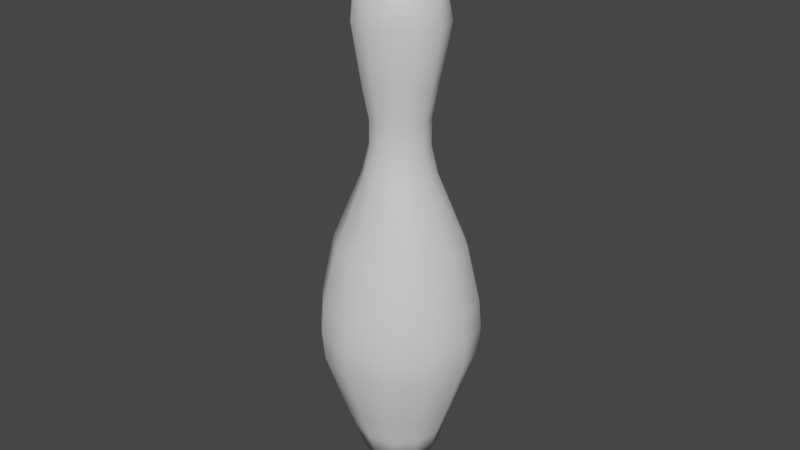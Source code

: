# Source: pin.blend  (saved by Blender 3.2.14; exported with 4.5.12 LTS)
import bpy
from mathutils import Matrix  # noqa: F401  (used for matrix-valued properties, if any)

bpy.ops.wm.read_factory_settings(use_empty=True)
scene = bpy.context.scene
scene.name = 'Scene'

# ---- collections
col_collection = bpy.data.collections.new('Collection'); scene.collection.children.link(col_collection)

# ---- materials (node trees are filled in below, after node groups)
mat_body = bpy.data.materials.new('Body')
mat_body.use_transparent_shadow = False
mat_strips = bpy.data.materials.new('Strips')
mat_strips.use_transparent_shadow = False

# ---- material node trees
mat_body.use_nodes = True; mat_body.node_tree.nodes.clear()
_N = mat_body.node_tree.nodes; _L = mat_body.node_tree.links
n0 = _N.new('ShaderNodeBsdfPrincipled'); n0.name = 'Principled BSDF'; n0.location = (10, 300)
n0.distribution = 'GGX'
n0.subsurface_method = 'RANDOM_WALK_SKIN'
n0.inputs[3].default_value = 1.45
n0.inputs[27].default_value = (0.0, 0.0, 0.0, 1.0)
n0.inputs[28].default_value = 1.0
n1 = _N.new('ShaderNodeOutputMaterial'); n1.name = 'Material Output'; n1.location = (300, 300)
_L.new(n0.outputs[0], n1.inputs[0])
n1.is_active_output = True
mat_strips.use_nodes = True; mat_strips.node_tree.nodes.clear()
_N = mat_strips.node_tree.nodes; _L = mat_strips.node_tree.links
n0 = _N.new('ShaderNodeBsdfPrincipled'); n0.name = 'Principled BSDF'; n0.location = (10, 300)
n0.distribution = 'GGX'
n0.subsurface_method = 'RANDOM_WALK_SKIN'
n0.inputs[3].default_value = 1.45
n0.inputs[27].default_value = (0.0, 0.0, 0.0, 1.0)
n0.inputs[28].default_value = 1.0
n1 = _N.new('ShaderNodeOutputMaterial'); n1.name = 'Material Output'; n1.location = (300, 300)
_L.new(n0.outputs[0], n1.inputs[0])
n1.is_active_output = True

# ---- world
world_world = bpy.data.worlds.new('World'); scene.world = world_world
world_world.use_nodes = True; world_world.node_tree.nodes.clear()
_N = world_world.node_tree.nodes; _L = world_world.node_tree.links
n0 = _N.new('ShaderNodeOutputWorld'); n0.name = 'World Output'; n0.location = (300, 300)
n1 = _N.new('ShaderNodeBackground'); n1.name = 'Background'; n1.location = (10, 300)
n1.inputs[0].default_value = (0.05088, 0.05088, 0.05088, 1.0)
_L.new(n1.outputs[0], n0.inputs[0])
n0.is_active_output = True
world_world.color = (0.05088, 0.05088, 0.05088)
world_world.use_sun_shadow = False
world_world.sun_shadow_jitter_overblur = 0.0

# ---- meshes
me_cylinder = bpy.data.meshes.new('Cylinder')
me_cylinder.from_pydata([(-2.128e-08, 0.012, -0.072), (-2.137e-08, 0.011, 0.022), (0.006, 0.01039, -0.072), (0.0055, 0.009526, 0.022), (0.01039, 0.006, -0.072), (0.009526, 0.0055, 0.022), (0.012, -1.224e-08, -0.072), (0.011, -1.23e-08, 0.022), (0.01039, -0.006, -0.072), (0.009526, -0.0055, 0.022), (0.006, -0.01039, -0.072), (0.0055, -0.009526, 0.022), (-2.233e-08, -0.012, -0.072), (-2.233e-08, -0.011, 0.022), (-0.006, -0.01039, -0.072), (-0.0055, -0.009526, 0.022), (-0.01039, -0.006, -0.072), (-0.009526, -0.0055, 0.022), (-0.012, -1.157e-08, -0.072), (-0.011, -1.168e-08, 0.022), (-0.01039, 0.006, -0.072), (-0.009526, 0.0055, 0.022), (-0.006, 0.01039, -0.072), (-0.0055, 0.009526, 0.022), (-2.056e-08, 0.02, 0.0), (0.01, 0.01732, 0.0), (0.01732, 0.01, 0.0), (0.02, -1.17e-08, 0.0), (0.01732, -0.01, 0.0), (0.01, -0.01732, 0.0), (-2.231e-08, -0.02, 0.0), (-0.01, -0.01732, 0.0), (-0.01732, -0.01, 0.0), (-0.02, -1.059e-08, 0.0), (-0.01732, 0.01, 0.0), (-0.01, 0.01732, 0.0), (-2.199e-08, 0.009041, 0.039), (0.004521, 0.00783, 0.039), (0.00783, 0.004521, 0.039), (0.009041, -1.244e-08, 0.039), (0.00783, -0.004521, 0.039), (0.004521, -0.00783, 0.039), (-2.278e-08, -0.009041, 0.039), (-0.004521, -0.00783, 0.039), (-0.00783, -0.004521, 0.039), (-0.009041, -1.194e-08, 0.039), (-0.00783, 0.004521, 0.039), (-0.004521, 0.00783, 0.039), (0.007794, 0.0045, 0.031), (0.009, -1.246e-08, 0.031), (-0.007794, 0.0045, 0.031), (-0.0045, 0.007794, 0.031), (0.0045, 0.007794, 0.031), (-0.009, -1.196e-08, 0.031), (-0.007794, -0.0045, 0.031), (-0.0045, -0.007794, 0.031), (-2.257e-08, -0.009, 0.031), (0.0045, -0.007794, 0.031), (0.007794, -0.0045, 0.031), (-2.178e-08, 0.009, 0.031), (-2.185e-08, 0.01104, 0.049), (0.005522, 0.009564, 0.049), (0.009564, 0.005522, 0.049), (0.01104, -1.23e-08, 0.049), (0.009564, -0.005522, 0.049), (0.005522, -0.009564, 0.049), (-2.281e-08, -0.01104, 0.049), (-0.005522, -0.009564, 0.049), (-0.009564, -0.005522, 0.049), (-0.01104, -1.169e-08, 0.049), (-0.009564, 0.005522, 0.049), (-0.005522, 0.009564, 0.049), (-0.0001826, 0.0137, 0.067), (0.006667, 0.01186, 0.067), (0.01238, 0.00715, 0.067), (0.0143, -1.204e-08, 0.067), (0.01238, -0.00715, 0.067), (0.006667, -0.01186, 0.067), (-0.0001826, -0.0137, 0.067), (-0.007032, -0.01186, 0.067), (-0.01205, -0.006849, 0.067), (-0.01388, -1.134e-08, 0.067), (-0.01205, 0.006849, 0.067), (-0.007032, 0.01186, 0.067), (-2.623e-08, 0.00286, 0.082), (0.00143, 0.002477, 0.082), (0.002477, 0.00143, 0.082), (0.00286, -1.296e-08, 0.082), (0.002477, -0.00143, 0.082), (0.00143, -0.002477, 0.082), (-2.648e-08, -0.00286, 0.082), (-0.00143, -0.002477, 0.082), (-0.002477, -0.00143, 0.082), (-0.00286, -1.28e-08, 0.082), (-0.002477, 0.00143, 0.082), (-0.00143, 0.002477, 0.082), (-2.411e-08, 0.01287, 0.0745), (0.006435, 0.01115, 0.0745), (-0.006435, -0.01115, 0.0745), (-0.01115, -0.006435, 0.0745), (0.01115, -0.006435, 0.0745), (0.006435, -0.01115, 0.0745), (-0.006435, 0.01115, 0.0745), (0.01115, 0.006435, 0.0745), (-0.01287, -1.136e-08, 0.0745), (-2.524e-08, -0.01287, 0.0745), (0.01287, -1.208e-08, 0.0745), (-0.01115, 0.006435, 0.0745), (-2.501e-08, 0.01101, 0.07825), (-0.005506, -0.009536, 0.07825), (0.009536, -0.005506, 0.07825), (-0.005506, 0.009536, 0.07825), (0.005505, 0.009536, 0.07825), (-0.009536, -0.005506, 0.07825), (0.005505, -0.009536, 0.07825), (0.009536, 0.005505, 0.07825), (-0.01101, -1.162e-08, 0.07825), (-2.597e-08, -0.01101, 0.07825), (0.01101, -1.224e-08, 0.07825), (-0.009536, 0.005505, 0.07825), (0.012, 0.02078, -0.018), (0.012, 0.02078, -0.036), (0.009, 0.01559, -0.054), (0.02078, 0.012, -0.018), (0.02078, 0.012, -0.036), (0.01559, 0.009, -0.054), (0.024, -1.144e-08, -0.018), (0.024, -1.144e-08, -0.036), (0.018, -1.184e-08, -0.054), (0.02078, -0.012, -0.018), (0.02078, -0.012, -0.036), (0.01559, -0.009, -0.054), (0.012, -0.02078, -0.018), (0.012, -0.02078, -0.036), (0.009, -0.01559, -0.054), (-2.221e-08, -0.024, -0.018), (-2.221e-08, -0.024, -0.036), (-2.236e-08, -0.018, -0.054), (-0.012, -0.02078, -0.018), (-0.012, -0.02078, -0.036), (-0.009, -0.01559, -0.054), (-0.02078, -0.012, -0.018), (-0.02078, -0.012, -0.036), (-0.01559, -0.009, -0.054), (-0.024, -1.01e-08, -0.018), (-0.024, -1.01e-08, -0.036), (-0.018, -1.083e-08, -0.054), (-0.02078, 0.012, -0.018), (-0.02078, 0.012, -0.036), (-0.01559, 0.009, -0.054), (-0.012, 0.02078, -0.018), (-0.012, 0.02078, -0.036), (-0.009, 0.01559, -0.054), (-2.079e-08, 0.018, -0.054), (-2.011e-08, 0.024, -0.036), (-2.011e-08, 0.024, -0.018), (0.01241, 0.02149, -0.027), (0.02149, 0.01241, -0.027), (0.02482, -1.137e-08, -0.027), (0.02149, -0.01241, -0.027), (0.01241, -0.02149, -0.027), (-2.22e-08, -0.02482, -0.027), (-0.01241, -0.02149, -0.027), (-0.02149, -0.01241, -0.027), (-0.02482, -9.99e-09, -0.027), (-0.02149, 0.01241, -0.027), (-0.01241, 0.02149, -0.027), (-2.003e-08, 0.02482, -0.027), (0.007335, 0.0127, -0.063), (0.0127, 0.007335, -0.063), (0.01467, -1.207e-08, -0.063), (0.0127, -0.007335, -0.063), (0.007335, -0.0127, -0.063), (-2.242e-08, -0.01467, -0.063), (-0.007335, -0.0127, -0.063), (-0.0127, -0.007335, -0.063), (-0.01467, -1.126e-08, -0.063), (-0.0127, 0.007335, -0.063), (-0.007335, 0.0127, -0.063), (-2.114e-08, 0.01467, -0.063)], [], [(24, 1, 3, 25), (25, 3, 5, 26), (26, 5, 7, 27), (27, 7, 9, 28), (28, 9, 11, 29), (29, 11, 13, 30), (30, 13, 15, 31), (31, 15, 17, 32), (32, 17, 19, 33), (33, 19, 21, 34), (49, 48, 38, 39), (34, 21, 23, 35), (35, 23, 1, 24), (0, 2, 4, 6, 8, 10, 12, 14, 16, 18, 20, 22), (150, 35, 24, 155), (147, 34, 35, 150), (144, 33, 34, 147), (141, 32, 33, 144), (138, 31, 32, 141), (135, 30, 31, 138), (132, 29, 30, 135), (129, 28, 29, 132), (126, 27, 28, 129), (123, 26, 27, 126), (120, 25, 26, 123), (155, 24, 25, 120), (41, 40, 64, 65), (51, 50, 46, 47), (48, 52, 37, 38), (50, 53, 45, 46), (53, 54, 44, 45), (54, 55, 43, 44), (55, 56, 42, 43), (56, 57, 41, 42), (57, 58, 40, 41), (58, 49, 39, 40), (59, 51, 47, 36), (52, 59, 36, 37), (3, 1, 59, 52), (1, 23, 51, 59), (9, 7, 49, 58), (11, 9, 58, 57), (13, 11, 57, 56), (15, 13, 56, 55), (17, 15, 55, 54), (19, 17, 54, 53), (21, 19, 53, 50), (5, 3, 52, 48), (23, 21, 50, 51), (7, 5, 48, 49), (68, 67, 79, 80), (36, 47, 71, 60), (38, 37, 61, 62), (45, 44, 68, 69), (42, 41, 65, 66), (39, 38, 62, 63), (46, 45, 69, 70), (43, 42, 66, 67), (40, 39, 63, 64), (47, 46, 70, 71), (37, 36, 60, 61), (44, 43, 67, 68), (112, 108, 84, 85), (65, 64, 76, 77), (60, 71, 83, 72), (62, 61, 73, 74), (69, 68, 80, 81), (66, 65, 77, 78), (63, 62, 74, 75), (70, 69, 81, 82), (67, 66, 78, 79), (64, 63, 75, 76), (71, 70, 82, 83), (61, 60, 72, 73), (85, 84, 95, 94, 93, 92, 91, 90, 89, 88, 87, 86), (113, 109, 91, 92), (114, 110, 88, 89), (108, 111, 95, 84), (115, 112, 85, 86), (116, 113, 92, 93), (117, 114, 89, 90), (118, 115, 86, 87), (119, 116, 93, 94), (109, 117, 90, 91), (110, 118, 87, 88), (111, 119, 94, 95), (83, 82, 107, 102), (76, 75, 106, 100), (79, 78, 105, 98), (82, 81, 104, 107), (75, 74, 103, 106), (78, 77, 101, 105), (81, 80, 99, 104), (74, 73, 97, 103), (72, 83, 102, 96), (77, 76, 100, 101), (80, 79, 98, 99), (73, 72, 96, 97), (102, 107, 119, 111), (100, 106, 118, 110), (98, 105, 117, 109), (107, 104, 116, 119), (106, 103, 115, 118), (105, 101, 114, 117), (104, 99, 113, 116), (103, 97, 112, 115), (96, 102, 111, 108), (101, 100, 110, 114), (99, 98, 109, 113), (97, 96, 108, 112), (179, 153, 122, 168), (153, 154, 121, 122), (167, 155, 120, 156), (168, 122, 125, 169), (122, 121, 124, 125), (156, 120, 123, 157), (169, 125, 128, 170), (125, 124, 127, 128), (157, 123, 126, 158), (170, 128, 131, 171), (128, 127, 130, 131), (158, 126, 129, 159), (171, 131, 134, 172), (131, 130, 133, 134), (159, 129, 132, 160), (172, 134, 137, 173), (134, 133, 136, 137), (160, 132, 135, 161), (173, 137, 140, 174), (137, 136, 139, 140), (161, 135, 138, 162), (174, 140, 143, 175), (140, 139, 142, 143), (162, 138, 141, 163), (175, 143, 146, 176), (143, 142, 145, 146), (163, 141, 144, 164), (176, 146, 149, 177), (146, 145, 148, 149), (164, 144, 147, 165), (177, 149, 152, 178), (149, 148, 151, 152), (165, 147, 150, 166), (178, 152, 153, 179), (152, 151, 154, 153), (166, 150, 155, 167), (151, 166, 167, 154), (148, 165, 166, 151), (145, 164, 165, 148), (142, 163, 164, 145), (139, 162, 163, 142), (136, 161, 162, 139), (133, 160, 161, 136), (130, 159, 160, 133), (127, 158, 159, 130), (124, 157, 158, 127), (121, 156, 157, 124), (154, 167, 156, 121), (22, 178, 179, 0), (20, 177, 178, 22), (18, 176, 177, 20), (16, 175, 176, 18), (14, 174, 175, 16), (12, 173, 174, 14), (10, 172, 173, 12), (8, 171, 172, 10), (6, 170, 171, 8), (4, 169, 170, 6), (2, 168, 169, 4), (0, 179, 168, 2)])
me_cylinder.polygons.foreach_set('use_smooth', [True] * 170)
me_cylinder.polygons.foreach_set('material_index', [0, 0, 0, 0, 0, 0, 0, 0, 0, 0, 0, 0, 0, 0, 0, 0, 0, 0, 0, 0, 0, 0, 0, 0, 0, 0, 1, 0, 0, 0, 0, 0, 0, 0, 0, 0, 0, 0, 1, 1, 1, 1, 1, 1, 1, 1, 1, 1, 1, 1, 0, 1, 1, 1, 1, 1, 1, 1, 1, 1, 1, 1, 0, 0, 0, 0, 0, 0, 0, 0, 0, 0, 0, 0, 0, 0, 0, 0, 0, 0, 0, 0, 0, 0, 0, 0, 0, 0, 0, 0, 0, 0, 0, 0, 0, 0, 0, 0, 0, 0, 0, 0, 0, 0, 0, 0, 0, 0, 0, 0, 0, 0, 0, 0, 0, 0, 0, 0, 0, 0, 0, 0, 0, 0, 0, 0, 0, 0, 0, 0, 0, 0, 0, 0, 0, 0, 0, 0, 0, 0, 0, 0, 0, 0, 0, 0, 0, 0, 0, 0, 0, 0, 0, 0, 0, 0, 0, 0, 0, 0, 0, 0, 0, 0, 0, 0, 0, 0, 0, 0])
_uv = me_cylinder.uv_layers.new(name='UVMap')
_uv.uv.foreach_set('vector', [1.0, 0.75, 1.0, 1.0, 0.9167, 1.0, 0.9167, 0.75, 0.9167, 0.75, 0.9167, 1.0, 0.8333, 1.0, 0.8333, 0.75, 0.8333, 0.75, 0.8333, 1.0, 0.75, 1.0, 0.75, 0.75, 0.75, 0.75, 0.75, 1.0, 0.6667, 1.0, 0.6667, 0.75, 0.6667, 0.75, 0.6667, 1.0, 0.5833, 1.0, 0.5833, 0.75, 0.5833, 0.75, 0.5833, 1.0, 0.5, 1.0, 0.5, 0.75, 0.5, 0.75, 0.5, 1.0, 0.4167, 1.0, 0.4167, 0.75, 0.4167, 0.75, 0.4167, 1.0, 0.3333, 1.0, 0.3333, 0.75, 0.3333, 0.75, 0.3333, 1.0, 0.25, 1.0, 0.25, 0.75, 0.25, 0.75, 0.25, 1.0, 0.1667, 1.0, 0.1667, 0.75, 0.75, 1.0, 0.8333, 1.0, 0.8333, 1.0, 0.75, 1.0, 0.1667, 0.75, 0.1667, 1.0, 0.08333, 1.0, 0.08333, 0.75, 0.08333, 0.75, 0.08333, 1.0, 7.451e-08, 1.0, 7.451e-08, 0.75, 0.75, 0.49, 0.87, 0.4578, 0.9578, 0.37, 0.99, 0.25, 0.9578, 0.13, 0.87, 0.04215, 0.75, 0.01, 0.63, 0.04215, 0.5422, 0.13, 0.51, 0.25, 0.5422, 0.37, 0.63, 0.4578, 0.08333, 0.6875, 0.08333, 0.75, 7.451e-08, 0.75, 7.451e-08, 0.6875, 0.1667, 0.6875, 0.1667, 0.75, 0.08333, 0.75, 0.08333, 0.6875, 0.25, 0.6875, 0.25, 0.75, 0.1667, 0.75, 0.1667, 0.6875, 0.3333, 0.6875, 0.3333, 0.75, 0.25, 0.75, 0.25, 0.6875, 0.4167, 0.6875, 0.4167, 0.75, 0.3333, 0.75, 0.3333, 0.6875, 0.5, 0.6875, 0.5, 0.75, 0.4167, 0.75, 0.4167, 0.6875, 0.5833, 0.6875, 0.5833, 0.75, 0.5, 0.75, 0.5, 0.6875, 0.6667, 0.6875, 0.6667, 0.75, 0.5833, 0.75, 0.5833, 0.6875, 0.75, 0.6875, 0.75, 0.75, 0.6667, 0.75, 0.6667, 0.6875, 0.8333, 0.6875, 0.8333, 0.75, 0.75, 0.75, 0.75, 0.6875, 0.9167, 0.6875, 0.9167, 0.75, 0.8333, 0.75, 0.8333, 0.6875, 1.0, 0.6875, 1.0, 0.75, 0.9167, 0.75, 0.9167, 0.6875, 0.5833, 1.0, 0.6667, 1.0, 0.6667, 1.0, 0.5833, 1.0, 0.08333, 1.0, 0.1667, 1.0, 0.1667, 1.0, 0.08333, 1.0, 0.8333, 1.0, 0.9167, 1.0, 0.9167, 1.0, 0.8333, 1.0, 0.1667, 1.0, 0.25, 1.0, 0.25, 1.0, 0.1667, 1.0, 0.25, 1.0, 0.3333, 1.0, 0.3333, 1.0, 0.25, 1.0, 0.3333, 1.0, 0.4167, 1.0, 0.4167, 1.0, 0.3333, 1.0, 0.4167, 1.0, 0.5, 1.0, 0.5, 1.0, 0.4167, 1.0, 0.5, 1.0, 0.5833, 1.0, 0.5833, 1.0, 0.5, 1.0, 0.5833, 1.0, 0.6667, 1.0, 0.6667, 1.0, 0.5833, 1.0, 0.6667, 1.0, 0.75, 1.0, 0.75, 1.0, 0.6667, 1.0, 7.451e-08, 1.0, 0.08333, 1.0, 0.08333, 1.0, 7.451e-08, 1.0, 0.9167, 1.0, 1.0, 1.0, 1.0, 1.0, 0.9167, 1.0, 0.9167, 1.0, 1.0, 1.0, 1.0, 1.0, 0.9167, 1.0, 7.451e-08, 1.0, 0.08333, 1.0, 0.08333, 1.0, 7.451e-08, 1.0, 0.6667, 1.0, 0.75, 1.0, 0.75, 1.0, 0.6667, 1.0, 0.5833, 1.0, 0.6667, 1.0, 0.6667, 1.0, 0.5833, 1.0, 0.5, 1.0, 0.5833, 1.0, 0.5833, 1.0, 0.5, 1.0, 0.4167, 1.0, 0.5, 1.0, 0.5, 1.0, 0.4167, 1.0, 0.3333, 1.0, 0.4167, 1.0, 0.4167, 1.0, 0.3333, 1.0, 0.25, 1.0, 0.3333, 1.0, 0.3333, 1.0, 0.25, 1.0, 0.1667, 1.0, 0.25, 1.0, 0.25, 1.0, 0.1667, 1.0, 0.8333, 1.0, 0.9167, 1.0, 0.9167, 1.0, 0.8333, 1.0, 0.08333, 1.0, 0.1667, 1.0, 0.1667, 1.0, 0.08333, 1.0, 0.75, 1.0, 0.8333, 1.0, 0.8333, 1.0, 0.75, 1.0, 0.3333, 1.0, 0.4167, 1.0, 0.4167, 1.0, 0.3333, 1.0, 7.451e-08, 1.0, 0.08333, 1.0, 0.08333, 1.0, 7.451e-08, 1.0, 0.8333, 1.0, 0.9167, 1.0, 0.9167, 1.0, 0.8333, 1.0, 0.25, 1.0, 0.3333, 1.0, 0.3333, 1.0, 0.25, 1.0, 0.5, 1.0, 0.5833, 1.0, 0.5833, 1.0, 0.5, 1.0, 0.75, 1.0, 0.8333, 1.0, 0.8333, 1.0, 0.75, 1.0, 0.1667, 1.0, 0.25, 1.0, 0.25, 1.0, 0.1667, 1.0, 0.4167, 1.0, 0.5, 1.0, 0.5, 1.0, 0.4167, 1.0, 0.6667, 1.0, 0.75, 1.0, 0.75, 1.0, 0.6667, 1.0, 0.08333, 1.0, 0.1667, 1.0, 0.1667, 1.0, 0.08333, 1.0, 0.9167, 1.0, 1.0, 1.0, 1.0, 1.0, 0.9167, 1.0, 0.3333, 1.0, 0.4167, 1.0, 0.4167, 1.0, 0.3333, 1.0, 0.9167, 1.0, 1.0, 1.0, 1.0, 1.0, 0.9167, 1.0, 0.5833, 1.0, 0.6667, 1.0, 0.6667, 1.0, 0.5833, 1.0, 7.451e-08, 1.0, 0.08333, 1.0, 0.08333, 1.0, 7.451e-08, 1.0, 0.8333, 1.0, 0.9167, 1.0, 0.9167, 1.0, 0.8333, 1.0, 0.25, 1.0, 0.3333, 1.0, 0.3333, 1.0, 0.25, 1.0, 0.5, 1.0, 0.5833, 1.0, 0.5833, 1.0, 0.5, 1.0, 0.75, 1.0, 0.8333, 1.0, 0.8333, 1.0, 0.75, 1.0, 0.1667, 1.0, 0.25, 1.0, 0.25, 1.0, 0.1667, 1.0, 0.4167, 1.0, 0.5, 1.0, 0.5, 1.0, 0.4167, 1.0, 0.6667, 1.0, 0.75, 1.0, 0.75, 1.0, 0.6667, 1.0, 0.08333, 1.0, 0.1667, 1.0, 0.1667, 1.0, 0.08333, 1.0, 0.9167, 1.0, 1.0, 1.0, 1.0, 1.0, 0.9167, 1.0, 0.37, 0.4578, 0.25, 0.49, 0.13, 0.4578, 0.04215, 0.37, 0.01, 0.25, 0.04215, 0.13, 0.13, 0.04215, 0.25, 0.01, 0.37, 0.04215, 0.4578, 0.13, 0.49, 0.25, 0.4578, 0.37, 0.3333, 1.0, 0.4167, 1.0, 0.4167, 1.0, 0.3333, 1.0, 0.5833, 1.0, 0.6667, 1.0, 0.6667, 1.0, 0.5833, 1.0, 7.451e-08, 1.0, 0.08333, 1.0, 0.08333, 1.0, 7.451e-08, 1.0, 0.8333, 1.0, 0.9167, 1.0, 0.9167, 1.0, 0.8333, 1.0, 0.25, 1.0, 0.3333, 1.0, 0.3333, 1.0, 0.25, 1.0, 0.5, 1.0, 0.5833, 1.0, 0.5833, 1.0, 0.5, 1.0, 0.75, 1.0, 0.8333, 1.0, 0.8333, 1.0, 0.75, 1.0, 0.1667, 1.0, 0.25, 1.0, 0.25, 1.0, 0.1667, 1.0, 0.4167, 1.0, 0.5, 1.0, 0.5, 1.0, 0.4167, 1.0, 0.6667, 1.0, 0.75, 1.0, 0.75, 1.0, 0.6667, 1.0, 0.08333, 1.0, 0.1667, 1.0, 0.1667, 1.0, 0.08333, 1.0, 0.08333, 1.0, 0.1667, 1.0, 0.1667, 1.0, 0.08333, 1.0, 0.6667, 1.0, 0.75, 1.0, 0.75, 1.0, 0.6667, 1.0, 0.4167, 1.0, 0.5, 1.0, 0.5, 1.0, 0.4167, 1.0, 0.1667, 1.0, 0.25, 1.0, 0.25, 1.0, 0.1667, 1.0, 0.75, 1.0, 0.8333, 1.0, 0.8333, 1.0, 0.75, 1.0, 0.5, 1.0, 0.5833, 1.0, 0.5833, 1.0, 0.5, 1.0, 0.25, 1.0, 0.3333, 1.0, 0.3333, 1.0, 0.25, 1.0, 0.8333, 1.0, 0.9167, 1.0, 0.9167, 1.0, 0.8333, 1.0, 7.451e-08, 1.0, 0.08333, 1.0, 0.08333, 1.0, 7.451e-08, 1.0, 0.5833, 1.0, 0.6667, 1.0, 0.6667, 1.0, 0.5833, 1.0, 0.3333, 1.0, 0.4167, 1.0, 0.4167, 1.0, 0.3333, 1.0, 0.9167, 1.0, 1.0, 1.0, 1.0, 1.0, 0.9167, 1.0, 0.08333, 1.0, 0.1667, 1.0, 0.1667, 1.0, 0.08333, 1.0, 0.6667, 1.0, 0.75, 1.0, 0.75, 1.0, 0.6667, 1.0, 0.4167, 1.0, 0.5, 1.0, 0.5, 1.0, 0.4167, 1.0, 0.1667, 1.0, 0.25, 1.0, 0.25, 1.0, 0.1667, 1.0, 0.75, 1.0, 0.8333, 1.0, 0.8333, 1.0, 0.75, 1.0, 0.5, 1.0, 0.5833, 1.0, 0.5833, 1.0, 0.5, 1.0, 0.25, 1.0, 0.3333, 1.0, 0.3333, 1.0, 0.25, 1.0, 0.8333, 1.0, 0.9167, 1.0, 0.9167, 1.0, 0.8333, 1.0, 7.451e-08, 1.0, 0.08333, 1.0, 0.08333, 1.0, 7.451e-08, 1.0, 0.5833, 1.0, 0.6667, 1.0, 0.6667, 1.0, 0.5833, 1.0, 0.3333, 1.0, 0.4167, 1.0, 0.4167, 1.0, 0.3333, 1.0, 0.9167, 1.0, 1.0, 1.0, 1.0, 1.0, 0.9167, 1.0, 1.0, 0.5312, 1.0, 0.5625, 0.9167, 0.5625, 0.9167, 0.5312, 1.0, 0.5625, 1.0, 0.625, 0.9167, 0.625, 0.9167, 0.5625, 1.0, 0.6562, 1.0, 0.6875, 0.9167, 0.6875, 0.9167, 0.6562, 0.9167, 0.5312, 0.9167, 0.5625, 0.8333, 0.5625, 0.8333, 0.5312, 0.9167, 0.5625, 0.9167, 0.625, 0.8333, 0.625, 0.8333, 0.5625, 0.9167, 0.6562, 0.9167, 0.6875, 0.8333, 0.6875, 0.8333, 0.6562, 0.8333, 0.5312, 0.8333, 0.5625, 0.75, 0.5625, 0.75, 0.5312, 0.8333, 0.5625, 0.8333, 0.625, 0.75, 0.625, 0.75, 0.5625, 0.8333, 0.6562, 0.8333, 0.6875, 0.75, 0.6875, 0.75, 0.6562, 0.75, 0.5312, 0.75, 0.5625, 0.6667, 0.5625, 0.6667, 0.5312, 0.75, 0.5625, 0.75, 0.625, 0.6667, 0.625, 0.6667, 0.5625, 0.75, 0.6562, 0.75, 0.6875, 0.6667, 0.6875, 0.6667, 0.6562, 0.6667, 0.5312, 0.6667, 0.5625, 0.5833, 0.5625, 0.5833, 0.5312, 0.6667, 0.5625, 0.6667, 0.625, 0.5833, 0.625, 0.5833, 0.5625, 0.6667, 0.6562, 0.6667, 0.6875, 0.5833, 0.6875, 0.5833, 0.6562, 0.5833, 0.5312, 0.5833, 0.5625, 0.5, 0.5625, 0.5, 0.5312, 0.5833, 0.5625, 0.5833, 0.625, 0.5, 0.625, 0.5, 0.5625, 0.5833, 0.6562, 0.5833, 0.6875, 0.5, 0.6875, 0.5, 0.6562, 0.5, 0.5312, 0.5, 0.5625, 0.4167, 0.5625, 0.4167, 0.5312, 0.5, 0.5625, 0.5, 0.625, 0.4167, 0.625, 0.4167, 0.5625, 0.5, 0.6562, 0.5, 0.6875, 0.4167, 0.6875, 0.4167, 0.6562, 0.4167, 0.5312, 0.4167, 0.5625, 0.3333, 0.5625, 0.3333, 0.5312, 0.4167, 0.5625, 0.4167, 0.625, 0.3333, 0.625, 0.3333, 0.5625, 0.4167, 0.6562, 0.4167, 0.6875, 0.3333, 0.6875, 0.3333, 0.6562, 0.3333, 0.5312, 0.3333, 0.5625, 0.25, 0.5625, 0.25, 0.5312, 0.3333, 0.5625, 0.3333, 0.625, 0.25, 0.625, 0.25, 0.5625, 0.3333, 0.6562, 0.3333, 0.6875, 0.25, 0.6875, 0.25, 0.6562, 0.25, 0.5312, 0.25, 0.5625, 0.1667, 0.5625, 0.1667, 0.5312, 0.25, 0.5625, 0.25, 0.625, 0.1667, 0.625, 0.1667, 0.5625, 0.25, 0.6562, 0.25, 0.6875, 0.1667, 0.6875, 0.1667, 0.6562, 0.1667, 0.5312, 0.1667, 0.5625, 0.08333, 0.5625, 0.08333, 0.5312, 0.1667, 0.5625, 0.1667, 0.625, 0.08333, 0.625, 0.08333, 0.5625, 0.1667, 0.6562, 0.1667, 0.6875, 0.08333, 0.6875, 0.08333, 0.6562, 0.08333, 0.5312, 0.08333, 0.5625, 7.451e-08, 0.5625, 7.451e-08, 0.5312, 0.08333, 0.5625, 0.08333, 0.625, 7.451e-08, 0.625, 7.451e-08, 0.5625, 0.08333, 0.6562, 0.08333, 0.6875, 7.451e-08, 0.6875, 7.451e-08, 0.6562, 0.08333, 0.625, 0.08333, 0.6562, 7.451e-08, 0.6562, 7.451e-08, 0.625, 0.1667, 0.625, 0.1667, 0.6562, 0.08333, 0.6562, 0.08333, 0.625, 0.25, 0.625, 0.25, 0.6562, 0.1667, 0.6562, 0.1667, 0.625, 0.3333, 0.625, 0.3333, 0.6562, 0.25, 0.6562, 0.25, 0.625, 0.4167, 0.625, 0.4167, 0.6562, 0.3333, 0.6562, 0.3333, 0.625, 0.5, 0.625, 0.5, 0.6562, 0.4167, 0.6562, 0.4167, 0.625, 0.5833, 0.625, 0.5833, 0.6562, 0.5, 0.6562, 0.5, 0.625, 0.6667, 0.625, 0.6667, 0.6562, 0.5833, 0.6562, 0.5833, 0.625, 0.75, 0.625, 0.75, 0.6562, 0.6667, 0.6562, 0.6667, 0.625, 0.8333, 0.625, 0.8333, 0.6562, 0.75, 0.6562, 0.75, 0.625, 0.9167, 0.625, 0.9167, 0.6562, 0.8333, 0.6562, 0.8333, 0.625, 1.0, 0.625, 1.0, 0.6562, 0.9167, 0.6562, 0.9167, 0.625, 0.08333, 0.5, 0.08333, 0.5312, 7.451e-08, 0.5312, 7.451e-08, 0.5, 0.1667, 0.5, 0.1667, 0.5312, 0.08333, 0.5312, 0.08333, 0.5, 0.25, 0.5, 0.25, 0.5312, 0.1667, 0.5312, 0.1667, 0.5, 0.3333, 0.5, 0.3333, 0.5312, 0.25, 0.5312, 0.25, 0.5, 0.4167, 0.5, 0.4167, 0.5312, 0.3333, 0.5312, 0.3333, 0.5, 0.5, 0.5, 0.5, 0.5312, 0.4167, 0.5312, 0.4167, 0.5, 0.5833, 0.5, 0.5833, 0.5312, 0.5, 0.5312, 0.5, 0.5, 0.6667, 0.5, 0.6667, 0.5312, 0.5833, 0.5312, 0.5833, 0.5, 0.75, 0.5, 0.75, 0.5312, 0.6667, 0.5312, 0.6667, 0.5, 0.8333, 0.5, 0.8333, 0.5312, 0.75, 0.5312, 0.75, 0.5, 0.9167, 0.5, 0.9167, 0.5312, 0.8333, 0.5312, 0.8333, 0.5, 1.0, 0.5, 1.0, 0.5312, 0.9167, 0.5312, 0.9167, 0.5])
me_cylinder.materials.append(mat_body)
me_cylinder.materials.append(mat_strips)
me_cylinder.update()

# ---- objects
ob_cylinder = bpy.data.objects.new('Cylinder', me_cylinder)

# ---- transforms, parenting, visibility, modifiers, constraints
ob_cylinder.location = (0.0, 0.0, 0.0)

# ---- collection membership
col_collection.objects.link(ob_cylinder)

# ---- scene / render settings (as saved in the file)
scene.frame_start = 1; scene.frame_end = 250; scene.frame_set(1)
scene.render.engine = 'BLENDER_EEVEE_NEXT'
scene.cycles.sampling_pattern = 'TABULATED_SOBOL'
scene.cycles.use_light_tree = False
scene.view_settings.view_transform = 'Filmic'
bpy.context.view_layer.update()

# ---- added for rendering (the .blend has no active camera and no usable light): camera, sun
cam_auto = bpy.data.cameras.new('AutoCamera')
cam_auto.lens = 50.0
cam_auto.sensor_width = 36.0
cam_auto.clip_end = 1000.0
ob_auto_camera = bpy.data.objects.new('AutoCamera', cam_auto)
scene.collection.objects.link(ob_auto_camera)
ob_auto_camera.location = (0.185045, -0.222054, 0.153036)
ob_auto_camera.rotation_euler = (1.09748, -7.21219e-08, 0.694738)
scene.camera = ob_auto_camera
light_auto_sun = bpy.data.lights.new('AutoSun', 'SUN')
light_auto_sun.energy = 3.0
light_auto_sun.angle = 0.0523599
ob_auto_sun = bpy.data.objects.new('AutoSun', light_auto_sun)
scene.collection.objects.link(ob_auto_sun)
ob_auto_sun.rotation_euler = (0.872665, 0.174533, 0.523599)
bpy.context.view_layer.update()
